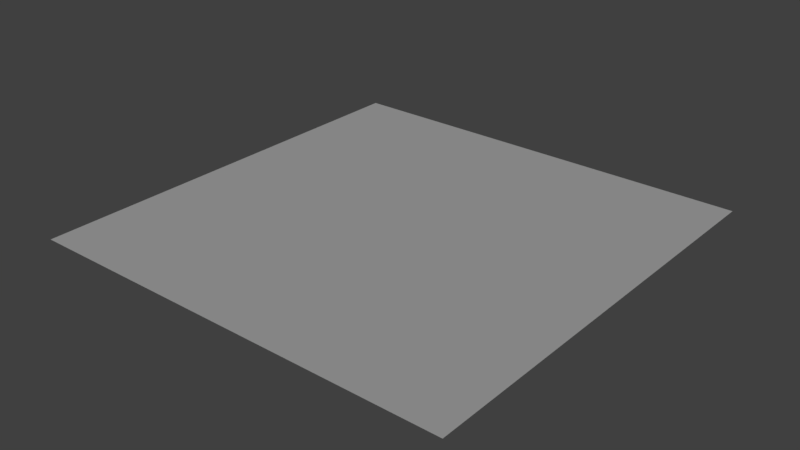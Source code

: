 # Source: arena.blend  (saved by Blender 2.79.0; exported with 4.5.12 LTS)
import bpy
from mathutils import Matrix  # noqa: F401  (used for matrix-valued properties, if any)

bpy.ops.wm.read_factory_settings(use_empty=True)
scene = bpy.context.scene
scene.name = 'Scene'

# ---- collections
col_collection_1 = bpy.data.collections.new('Collection 1'); scene.collection.children.link(col_collection_1)

# ---- materials (node trees are filled in below, after node groups)
mat_ground = bpy.data.materials.new('Ground')
mat_ground.alpha_threshold = 0.0
mat_ground.use_transparent_shadow = False
mat_ground.roughness = 0.5

# ---- material node trees

# ---- world
world_world = bpy.data.worlds.new('World'); scene.world = world_world
world_world.color = (0.05088, 0.05088, 0.05088)
world_world.use_sun_shadow = False
world_world.sun_shadow_jitter_overblur = 0.0
world_world.cycles.sampling_method = 'MANUAL'

# ---- lights
light_sun = bpy.data.lights.new('Sun', 'SUN')
light_sun.transmission_factor = 0.0
light_sun.angle = 0.1993
light_sun.energy = 1.0
light_sun.shadow_buffer_clip_start = 0.5
light_sun.shadow_soft_size = 0.1
light_sun.shadow_cascade_max_distance = 1000.0

# ---- meshes
me_plane = bpy.data.meshes.new('Plane')
me_plane.from_pydata([(-1.0, -1.0, 0.0), (1.0, -1.0, 0.0), (-1.0, 1.0, 0.0), (1.0, 1.0, 0.0)], [], [(0, 1, 3, 2)])
_uv = me_plane.uv_layers.new(name='UVMap')
_uv.uv.foreach_set('vector', [0.0001, 9.998e-05, 0.9999, 9.998e-05, 0.9999, 0.9999, 9.998e-05, 0.9999])
me_plane.materials.append(mat_ground)
me_plane.use_remesh_preserve_volume = False
me_plane.use_remesh_preserve_attributes = False
me_plane.use_mirror_vertex_groups = False
me_plane.update()

# ---- objects
ob_plane = bpy.data.objects.new('Plane', me_plane)
ob_sun = bpy.data.objects.new('Sun', light_sun)

# ---- transforms, parenting, visibility, modifiers, constraints
ob_plane.location = (0.0, 0.0, 0.0)
ob_plane.scale = (10.0, 10.0, 10.0)
ob_plane.lineart.crease_threshold = 0.0
ob_sun.location = (0.0, 0.0, 9.0)
ob_sun.rotation_euler = (0.6981, -0.0, 0.0)
ob_sun.lineart.crease_threshold = 0.0

# ---- collection membership
col_collection_1.objects.link(ob_plane)
col_collection_1.objects.link(ob_sun)

# ---- scene / render settings (as saved in the file)
scene.frame_start = 1; scene.frame_end = 250; scene.frame_set(1)
scene.render.engine = 'BLENDER_EEVEE_NEXT'
scene.render.resolution_percentage = 50
scene.render.dither_intensity = 0.0
scene.cycles.use_denoising = False
scene.cycles.samples = 128
scene.cycles.sampling_pattern = 'TABULATED_SOBOL'
scene.cycles.use_adaptive_sampling = False
scene.cycles.use_light_tree = False
scene.cycles.blur_glossy = 0.0
scene.cycles.sample_clamp_indirect = 0.0
scene.view_settings.view_transform = 'Standard'
bpy.context.view_layer.update()

# ---- added for rendering (the .blend has no active camera): camera
cam_auto = bpy.data.cameras.new('AutoCamera')
cam_auto.lens = 50.0
cam_auto.sensor_width = 36.0
cam_auto.clip_end = 1000.0
ob_auto_camera = bpy.data.objects.new('AutoCamera', cam_auto)
scene.collection.objects.link(ob_auto_camera)
ob_auto_camera.location = (26.1693, -31.4032, 20.9354)
ob_auto_camera.rotation_euler = (1.09748, -7.21219e-08, 0.694738)
scene.camera = ob_auto_camera
bpy.context.view_layer.update()
